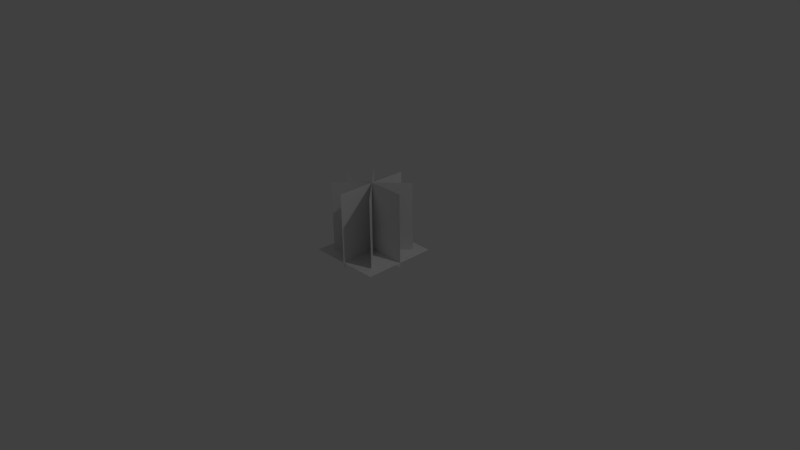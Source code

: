 # Source: ClassicLampSocket.blend  (saved by Blender 2.67.0; exported with 4.5.12 LTS)
import bpy
from mathutils import Matrix  # noqa: F401  (used for matrix-valued properties, if any)

bpy.ops.wm.read_factory_settings(use_empty=True)
scene = bpy.context.scene
scene.name = 'Scene'

# ---- collections
col_collection_1 = bpy.data.collections.new('Collection 1'); scene.collection.children.link(col_collection_1)

# ---- materials (node trees are filled in below, after node groups)
mat_material = bpy.data.materials.new('Material')
mat_material.alpha_threshold = 0.0
mat_material.use_transparent_shadow = False
mat_material.roughness = 0.5
mat_material.line_color = (0.0, 0.0, 0.0, 1.0)

# ---- material node trees

# ---- world
world_world = bpy.data.worlds.new('World'); scene.world = world_world
world_world.color = (0.05088, 0.05088, 0.05088)
world_world.use_sun_shadow = False
world_world.sun_shadow_jitter_overblur = 0.0
world_world.cycles.sampling_method = 'MANUAL'
world_world.cycles.sample_map_resolution = 256

# ---- cameras
cam_camera = bpy.data.cameras.new('Camera')
cam_camera.clip_end = 100.0
cam_camera.lens = 35.0
cam_camera.sensor_width = 32.0
cam_camera.sensor_height = 18.0
cam_camera.ortho_scale = 7.314
cam_camera.dof.focus_distance = 0.0
cam_camera.dof.aperture_fstop = 128.0

# ---- lights
light_lamp_001 = bpy.data.lights.new('Lamp.001', 'POINT')
light_lamp_001.transmission_factor = 0.0
light_lamp_001.cutoff_distance = 30.0
light_lamp_001.energy = 100.0
light_lamp_001.shadow_buffer_clip_start = 1.001
light_lamp_001.shadow_soft_size = 0.1
light_lamp_001.shadow_maximum_resolution = 0.006
light_lamp_001.use_absolute_resolution = True
light_lamp_001.cycles.use_multiple_importance_sampling = False
light_lamp = bpy.data.lights.new('Lamp', 'POINT')
light_lamp.transmission_factor = 0.0
light_lamp.cutoff_distance = 30.0
light_lamp.energy = 100.0
light_lamp.shadow_buffer_clip_start = 1.001
light_lamp.shadow_soft_size = 0.1
light_lamp.shadow_maximum_resolution = 0.006
light_lamp.use_absolute_resolution = True
light_lamp.cycles.use_multiple_importance_sampling = False

# ---- meshes
me_cylinder_001 = bpy.data.meshes.new('Cylinder.001')
me_cylinder_001.from_pydata([(-3.235e-08, 0.3, -0.1875), (-3.235e-08, 0.3, -0.125), (0.2121, 0.2121, -0.1875), (0.2121, 0.2121, -0.125), (0.3, -2.473e-08, -0.1875), (0.3, -2.473e-08, -0.125), (0.2121, -0.2121, -0.1875), (0.2121, -0.2121, -0.125), (-8.171e-08, -0.3, -0.1875), (-8.171e-08, -0.3, -0.125), (-0.2121, -0.2121, -0.1875), (-0.2121, -0.2121, -0.125), (-0.3, 1.51e-08, -0.1875), (-0.3, 1.51e-08, -0.125), (-0.2121, 0.2121, -0.1875), (-0.2121, 0.2121, -0.125)], [], [(0, 1, 3, 2), (2, 3, 5, 4), (4, 5, 7, 6), (6, 7, 9, 8), (8, 9, 11, 10), (10, 11, 13, 12), (14, 15, 1, 0), (12, 13, 15, 14), (0, 2, 4, 6, 8, 10, 12, 14)])
_uv = me_cylinder_001.uv_layers.new(name='UVMap')
_uv.uv.foreach_set('vector', [0.8125, 0.9688, 0.8125, 1.0, 0.625, 1.0, 0.625, 0.9688, 0.625, 0.9688, 0.625, 1.0, 0.4375, 1.0, 0.4375, 0.9688, 0.4375, 0.9688, 0.25, 0.9688, 0.25, 1.0, 0.4375, 1.0, 0.25, 0.9688, 0.25, 1.0, 0.0625, 1.0, 0.0625, 0.9688, 0.625, 1.0, 0.625, 0.9688, 0.8125, 0.9688, 0.8125, 1.0, 0.75, 0.9688, 0.75, 1.0, 0.9375, 1.0, 0.9375, 0.9688, 1.0, 1.0, 0.8125, 1.0, 0.8125, 0.9688, 1.0, 0.9688, 0.999, 0.599, 0.999, 0.401, 0.601, 0.401, 0.601, 0.599, 0.625, 1.0, 0.6875, 1.0, 0.6875, 0.9688, 0.6875, 0.9688, 0.6875, 0.9688, 0.625, 0.9688, 0.625, 0.9688, 0.625, 0.9688])
me_cylinder_001.use_remesh_preserve_volume = False
me_cylinder_001.use_remesh_preserve_attributes = False
me_cylinder_001.use_mirror_vertex_groups = False
me_cylinder_001.update()
me_socket = bpy.data.meshes.new('socket')
me_socket.from_pydata([(1.0, 1.0, 2.384e-07), (-1.0, 1.0, -6.557e-07), (1.0, -1.0, 4.768e-07), (-1.0, -1.0, -3.576e-07), (-1.0, -0.7071, 0.7071), (1.0, -0.7071, 0.7071), (-1.0, 0.7071, -0.7071), (1.0, 0.7071, -0.7071), (1.0, -1.49e-07, -1.0), (-1.0, -2.98e-08, -1.0), (1.0, 2.98e-08, 1.0), (-1.0, 1.49e-07, 1.0), (-0.8684, -1.0, 1.0), (-0.8684, -1.0, -1.0), (-0.8684, 1.0, -1.0), (-0.8684, 1.0, 1.0), (1.0, 0.7071, 0.7071), (-1.0, 0.7071, 0.7071), (1.0, -0.7071, -0.7071), (-1.0, -0.7071, -0.7071)], [], [(1, 3, 2, 0), (6, 4, 5, 7), (9, 11, 10, 8), (14, 15, 12, 13), (17, 19, 18, 16)])
_uv = me_socket.uv_layers.new(name='UVMap')
_uv.uv.foreach_set('vector', [1.0, 1.0, 0.0, 1.0, 0.0, 0.5, 1.0, 0.5, 1.0, 1.0, 0.0, 1.0, 0.0, 0.5, 1.0, 0.5, 1.0, 1.0, 0.0, 1.0, 0.0, 0.5, 1.0, 0.5, 1.0, 0.0, 0.0, 0.0, 0.0, 0.5, 1.0, 0.5, 1.0, 1.0, 0.0, 1.0, 0.0, 0.5, 1.0, 0.5])
_ca = me_socket.color_attributes.new('Col', 'BYTE_COLOR', 'CORNER')
_ca.data.foreach_set('color', [1.0, 1.0, 1.0, 1.0, 1.0, 1.0, 1.0, 1.0, 1.0, 1.0, 1.0, 1.0, 1.0, 1.0, 1.0, 1.0, 1.0, 1.0, 1.0, 1.0, 1.0, 1.0, 1.0, 1.0, 1.0, 1.0, 1.0, 1.0, 1.0, 1.0, 1.0, 1.0, 1.0, 1.0, 1.0, 1.0, 1.0, 1.0, 1.0, 1.0, 1.0, 1.0, 1.0, 1.0, 1.0, 1.0, 1.0, 1.0, 1.0, 1.0, 1.0, 1.0, 1.0, 1.0, 1.0, 1.0, 1.0, 1.0, 1.0, 1.0, 1.0, 1.0, 1.0, 1.0, 1.0, 1.0, 1.0, 1.0, 1.0, 1.0, 1.0, 1.0, 1.0, 1.0, 1.0, 1.0, 1.0, 1.0, 1.0, 1.0])
me_socket.use_remesh_preserve_volume = False
me_socket.use_remesh_preserve_attributes = False
me_socket.use_mirror_vertex_groups = False
me_socket.update()
me_cube = bpy.data.meshes.new('Cube')
me_cube.from_pydata([(0.5, 0.5, -0.5), (0.5, -0.5, -0.5), (-0.5, -0.5, -0.5), (-0.5, 0.5, -0.5), (0.5, 0.5, 0.5), (0.5, -0.5, 0.5), (-0.5, -0.5, 0.5), (-0.5, 0.5, 0.5)], [], [(0, 1, 2, 3), (4, 7, 6, 5), (0, 4, 5, 1), (1, 5, 6, 2), (2, 6, 7, 3), (4, 0, 3, 7)])
me_cube.materials.append(mat_material)
me_cube.use_remesh_preserve_volume = False
me_cube.use_remesh_preserve_attributes = False
me_cube.use_mirror_vertex_groups = False
me_cube.update()

# ---- objects
ob_cylinder = bpy.data.objects.new('Cylinder', me_cylinder_001)
ob_lamp_001 = bpy.data.objects.new('Lamp.001', light_lamp_001)
ob_socket = bpy.data.objects.new('socket', me_socket)
ob_cube = bpy.data.objects.new('Cube', me_cube)
ob_lamp = bpy.data.objects.new('Lamp', light_lamp)
ob_camera = bpy.data.objects.new('Camera', cam_camera)

# ---- transforms, parenting, visibility, modifiers, constraints
ob_cylinder.location = (0.0, 0.0, 0.1875)
ob_cylinder.rotation_euler = (1.666e-10, 1.666e-10, 0.3927)
ob_cylinder.lineart.crease_threshold = 0.0
ob_lamp_001.location = (-2.861, -1.87, -4.825)
ob_lamp_001.rotation_euler = (0.6503, 0.05522, 1.866)
ob_lamp_001.lock_rotations_4d = False
ob_lamp_001.empty_display_type = 'ARROWS'
ob_lamp_001.color = (0.0, 0.0, 0.0, 0.0)
ob_lamp_001.lineart.crease_threshold = 0.0
ob_socket.location = (0.0, 0.0, 0.5)
ob_socket.rotation_euler = (-4.058e-14, 4.712, 0.0)
ob_socket.scale = (0.5, 0.5, 0.5)
ob_socket.lineart.crease_threshold = 0.0
ob_cube.location = (0.0, 0.0, 0.5)
ob_cube.lock_rotations_4d = False
ob_cube.empty_display_type = 'ARROWS'
ob_cube.hide_render = True
ob_cube.display_type = 'WIRE'
ob_cube.lineart.crease_threshold = 0.0
ob_lamp.location = (4.076, 1.005, 5.904)
ob_lamp.rotation_euler = (0.6503, 0.05522, 1.866)
ob_lamp.lock_rotations_4d = False
ob_lamp.empty_display_type = 'ARROWS'
ob_lamp.color = (0.0, 0.0, 0.0, 0.0)
ob_lamp.lineart.crease_threshold = 0.0
ob_camera.location = (7.481, -6.508, 5.344)
ob_camera.rotation_euler = (1.109, 0.01082, 0.8149)
ob_camera.lock_rotations_4d = False
ob_camera.empty_display_type = 'ARROWS'
ob_camera.color = (0.0, 0.0, 0.0, 0.0)
ob_camera.display_type = 'WIRE'
ob_camera.lineart.crease_threshold = 0.0

# ---- collection membership
col_collection_1.objects.link(ob_cylinder)
col_collection_1.objects.link(ob_lamp_001)
col_collection_1.objects.link(ob_socket)
col_collection_1.objects.link(ob_cube)
col_collection_1.objects.link(ob_lamp)
col_collection_1.objects.link(ob_camera)

# ---- scene / render settings (as saved in the file)
scene.camera = ob_camera
scene.frame_start = 1; scene.frame_end = 250; scene.frame_set(1)
scene.render.engine = 'BLENDER_EEVEE_NEXT'
scene.render.image_settings.color_mode = 'RGB'
scene.render.image_settings.compression = 90
scene.render.resolution_percentage = 50
scene.render.dither_intensity = 0.0
scene.render.bake_margin = 2
scene.render.bake_bias = 0.0
scene.cycles.use_denoising = False
scene.cycles.samples = 10
scene.cycles.sampling_pattern = 'TABULATED_SOBOL'
scene.cycles.light_sampling_threshold = 0.0
scene.cycles.use_adaptive_sampling = False
scene.cycles.use_light_tree = False
scene.cycles.blur_glossy = 0.0
scene.cycles.volume_bounces = 1
scene.cycles.pixel_filter_type = 'GAUSSIAN'
scene.cycles.sample_clamp_indirect = 0.0
scene.view_settings.view_transform = 'Standard'
bpy.context.view_layer.update()
